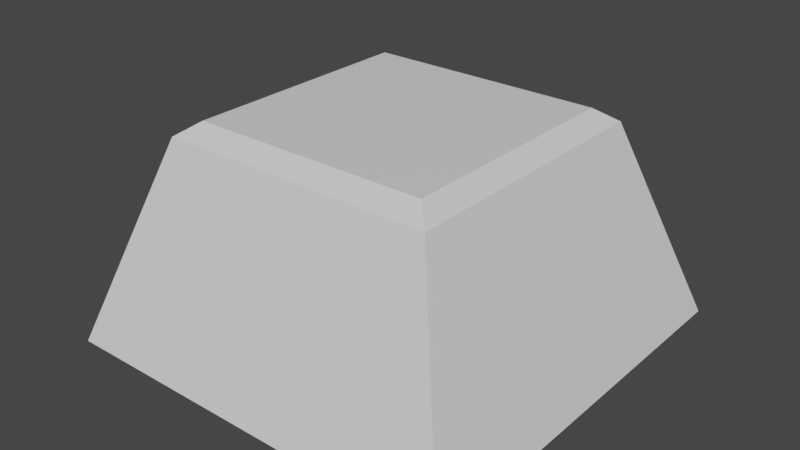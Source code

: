 # Source: Keyboard-key.blend  (saved by Blender 2.93.21; exported with 4.5.12 LTS)
import bpy
from mathutils import Matrix  # noqa: F401  (used for matrix-valued properties, if any)

bpy.ops.wm.read_factory_settings(use_empty=True)
scene = bpy.context.scene
scene.name = 'Scene'

# ---- collections
col_collection = bpy.data.collections.new('Collection'); scene.collection.children.link(col_collection)

# ---- materials (node trees are filled in below, after node groups)
mat_material = bpy.data.materials.new('Material')
mat_material.alpha_threshold = 0.0
mat_material.use_transparent_shadow = False
mat_material.line_color = (0.0, 0.0, 0.0, 1.0)

# ---- material node trees
mat_material.use_nodes = True; mat_material.node_tree.nodes.clear()
_N = mat_material.node_tree.nodes; _L = mat_material.node_tree.links
n0 = _N.new('ShaderNodeOutputMaterial'); n0.name = 'Material Output'; n0.location = (300, 300)
n1 = _N.new('ShaderNodeBsdfPrincipled'); n1.name = 'Principled BSDF'; n1.location = (10, 300)
n1.distribution = 'GGX'
n1.subsurface_method = 'BURLEY'
n1.inputs[2].default_value = 0.4
n1.inputs[3].default_value = 1.45
n1.inputs[27].default_value = (0.0, 0.0, 0.0, 1.0)
n1.inputs[28].default_value = 1.0
_L.new(n1.outputs[0], n0.inputs[0])
n0.is_active_output = True

# ---- world
world_world = bpy.data.worlds.new('World'); scene.world = world_world
world_world.use_nodes = True; world_world.node_tree.nodes.clear()
_N = world_world.node_tree.nodes; _L = world_world.node_tree.links
n0 = _N.new('ShaderNodeOutputWorld'); n0.name = 'World Output'; n0.location = (300, 300)
n1 = _N.new('ShaderNodeBackground'); n1.name = 'Background'; n1.location = (10, 300)
n1.inputs[0].default_value = (0.05088, 0.05088, 0.05088, 1.0)
_L.new(n1.outputs[0], n0.inputs[0])
n0.is_active_output = True
world_world.color = (0.05088, 0.05088, 0.05088)
world_world.use_sun_shadow = False
world_world.sun_shadow_jitter_overblur = 0.0

# ---- meshes
me_cube = bpy.data.meshes.new('Cube')
me_cube.from_pydata([(1.54, 1.54, -1.0), (1.54, -1.54, -1.0), (-1.54, 1.54, -1.0), (-1.54, -1.54, -1.0), (0.8919, 0.8919, 0.6065), (1.034, 1.034, 0.504), (0.8919, -0.8919, 0.6065), (1.034, -1.034, 0.504), (-0.8919, 0.8919, 0.6065), (-1.034, 1.034, 0.504), (-0.8919, -0.8919, 0.6065), (-1.034, -1.034, 0.504)], [], [(1, 7, 11, 3), (3, 11, 9, 2), (2, 0, 1, 3), (4, 8, 10, 6), (0, 5, 7, 1), (6, 10, 11, 7), (4, 6, 7, 5), (10, 8, 9, 11), (8, 4, 5, 9), (2, 9, 5, 0)])
_uv = me_cube.uv_layers.new(name='UVMap')
_uv.uv.foreach_set('vector', [0.375, 0.75, 0.6091, 0.75, 0.6091, 1.0, 0.375, 1.0, 0.375, 0.0, 0.6091, 0.0, 0.6091, 0.25, 0.375, 0.25, 0.125, 0.5, 0.375, 0.5, 0.375, 0.75, 0.125, 0.75, 0.6385, 0.5135, 0.8615, 0.5135, 0.8615, 0.7365, 0.6385, 0.7365, 0.375, 0.5, 0.6091, 0.5, 0.6091, 0.75, 0.375, 0.75, 0.6385, 0.7365, 0.8615, 0.7365, 0.875, 0.75, 0.625, 0.75, 0.6385, 0.5135, 0.6385, 0.7365, 0.6091, 0.75, 0.6091, 0.5, 0.8615, 0.7365, 0.8615, 0.5135, 0.875, 0.5, 0.875, 0.75, 0.8615, 0.5135, 0.6385, 0.5135, 0.625, 0.5, 0.875, 0.5, 0.375, 0.25, 0.6091, 0.25, 0.6091, 0.5, 0.375, 0.5])
me_cube.materials.append(mat_material)
me_cube.use_remesh_preserve_volume = False
me_cube.use_remesh_preserve_attributes = False
me_cube.use_mirror_vertex_groups = False
me_cube.update()

# ---- objects
ob_cube = bpy.data.objects.new('Cube', me_cube)

# ---- transforms, parenting, visibility, modifiers, constraints
ob_cube.location = (0.0, 0.0, 0.2402)
ob_cube.lock_rotations_4d = False
ob_cube.empty_display_type = 'ARROWS'
ob_cube.lineart.crease_threshold = 0.0

# ---- collection membership
col_collection.objects.link(ob_cube)

# ---- scene / render settings (as saved in the file)
scene.frame_start = 1; scene.frame_end = 250; scene.frame_set(1)
scene.render.engine = 'BLENDER_EEVEE_NEXT'
scene.cycles.use_denoising = False
scene.cycles.samples = 128
scene.cycles.sampling_pattern = 'TABULATED_SOBOL'
scene.cycles.use_adaptive_sampling = False
scene.cycles.use_light_tree = False
scene.view_settings.view_transform = 'Filmic'
bpy.context.view_layer.update()

# ---- added for rendering (the .blend has no active camera and no usable light): camera, sun
cam_auto = bpy.data.cameras.new('AutoCamera')
cam_auto.lens = 50.0
cam_auto.sensor_width = 36.0
cam_auto.clip_end = 1000.0
ob_auto_camera = bpy.data.objects.new('AutoCamera', cam_auto)
scene.collection.objects.link(ob_auto_camera)
ob_auto_camera.location = (4.29452, -5.15342, 3.47909)
ob_auto_camera.rotation_euler = (1.09748, -7.21219e-08, 0.694738)
scene.camera = ob_auto_camera
light_auto_sun = bpy.data.lights.new('AutoSun', 'SUN')
light_auto_sun.energy = 3.0
light_auto_sun.angle = 0.0523599
ob_auto_sun = bpy.data.objects.new('AutoSun', light_auto_sun)
scene.collection.objects.link(ob_auto_sun)
ob_auto_sun.rotation_euler = (0.872665, 0.174533, 0.523599)
bpy.context.view_layer.update()
